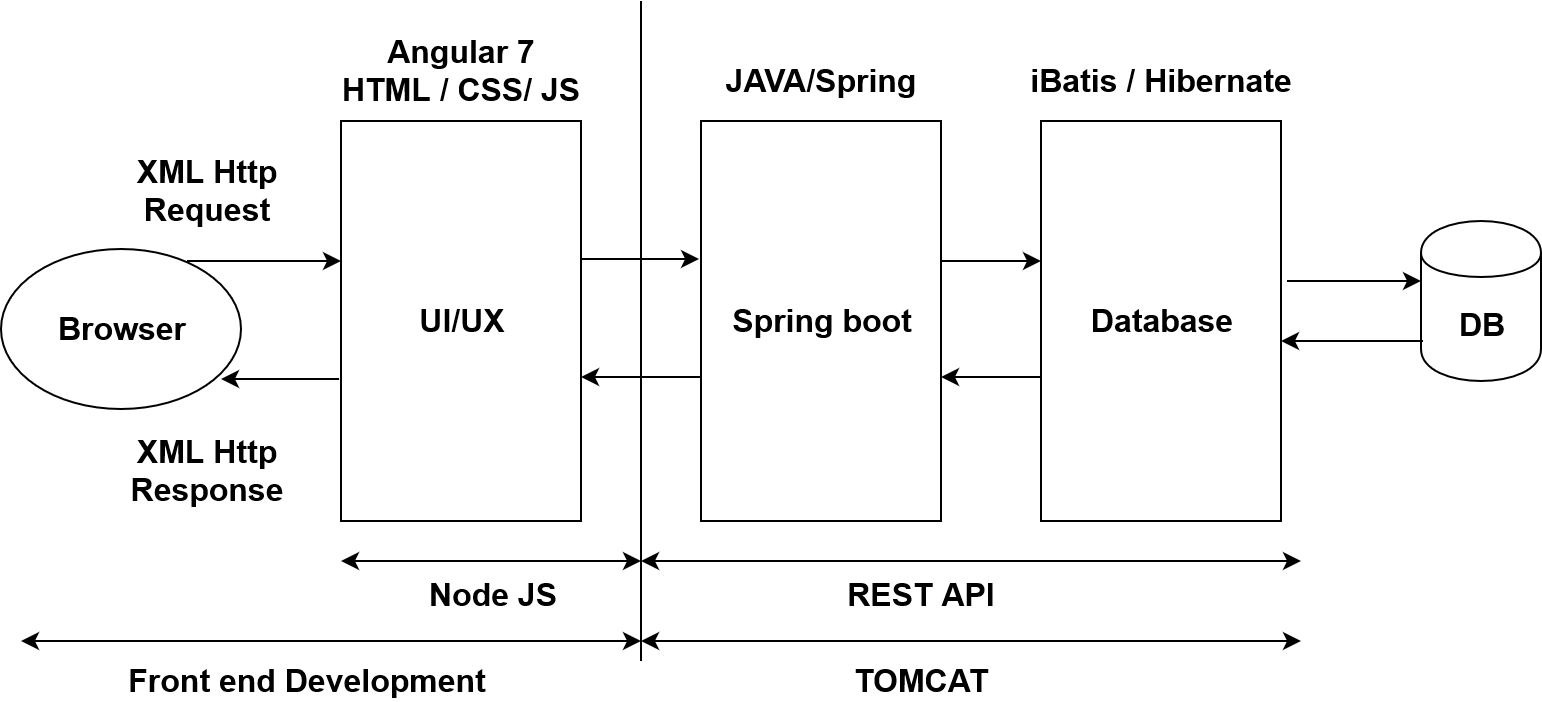

The diagram above was exported from draw.io. Its source (the exported page's mxGraphModel, read from the mxfile embedded in the PNG):
<mxGraphModel dx="868" dy="479" grid="1" gridSize="10" guides="1" tooltips="1" connect="1" arrows="1" fold="1" page="1" pageScale="1" pageWidth="827" pageHeight="1169" math="0" shadow="0">
  <root>
    <mxCell id="WIyWlLk6GJQsqaUBKTNV-0" />
    <mxCell id="WIyWlLk6GJQsqaUBKTNV-1" parent="WIyWlLk6GJQsqaUBKTNV-0" />
    <mxCell id="wbayQ7BmYb24NFakifFt-0" value="&lt;b&gt;&lt;font style=&quot;font-size: 16px&quot;&gt;Browser&lt;/font&gt;&lt;/b&gt;" style="ellipse;whiteSpace=wrap;html=1;" vertex="1" parent="WIyWlLk6GJQsqaUBKTNV-1">
      <mxGeometry x="30" y="204" width="120" height="80" as="geometry" />
    </mxCell>
    <mxCell id="wbayQ7BmYb24NFakifFt-1" value="&lt;b&gt;&lt;font style=&quot;font-size: 16px&quot;&gt;UI/UX&lt;/font&gt;&lt;/b&gt;" style="rounded=0;whiteSpace=wrap;html=1;" vertex="1" parent="WIyWlLk6GJQsqaUBKTNV-1">
      <mxGeometry x="200" y="140" width="120" height="200" as="geometry" />
    </mxCell>
    <mxCell id="wbayQ7BmYb24NFakifFt-2" value="&lt;font size=&quot;1&quot;&gt;&lt;b style=&quot;font-size: 16px&quot;&gt;Spring boot&lt;/b&gt;&lt;/font&gt;" style="rounded=0;whiteSpace=wrap;html=1;" vertex="1" parent="WIyWlLk6GJQsqaUBKTNV-1">
      <mxGeometry x="380" y="140" width="120" height="200" as="geometry" />
    </mxCell>
    <mxCell id="wbayQ7BmYb24NFakifFt-3" value="&lt;font size=&quot;1&quot;&gt;&lt;b style=&quot;font-size: 16px&quot;&gt;Database&lt;/b&gt;&lt;/font&gt;" style="rounded=0;whiteSpace=wrap;html=1;" vertex="1" parent="WIyWlLk6GJQsqaUBKTNV-1">
      <mxGeometry x="550" y="140" width="120" height="200" as="geometry" />
    </mxCell>
    <mxCell id="wbayQ7BmYb24NFakifFt-4" value="&lt;b&gt;&lt;font style=&quot;font-size: 16px&quot;&gt;DB&lt;/font&gt;&lt;/b&gt;" style="shape=cylinder;whiteSpace=wrap;html=1;boundedLbl=1;backgroundOutline=1;" vertex="1" parent="WIyWlLk6GJQsqaUBKTNV-1">
      <mxGeometry x="740" y="190" width="60" height="80" as="geometry" />
    </mxCell>
    <mxCell id="wbayQ7BmYb24NFakifFt-5" value="" style="endArrow=classic;html=1;exitX=0.775;exitY=0.075;exitDx=0;exitDy=0;exitPerimeter=0;" edge="1" parent="WIyWlLk6GJQsqaUBKTNV-1" source="wbayQ7BmYb24NFakifFt-0">
      <mxGeometry width="50" height="50" relative="1" as="geometry">
        <mxPoint x="130" y="210" as="sourcePoint" />
        <mxPoint x="200" y="210" as="targetPoint" />
      </mxGeometry>
    </mxCell>
    <mxCell id="wbayQ7BmYb24NFakifFt-7" value="" style="endArrow=classic;html=1;entryX=-0.008;entryY=0.345;entryDx=0;entryDy=0;entryPerimeter=0;" edge="1" parent="WIyWlLk6GJQsqaUBKTNV-1" target="wbayQ7BmYb24NFakifFt-2">
      <mxGeometry width="50" height="50" relative="1" as="geometry">
        <mxPoint x="320" y="209" as="sourcePoint" />
        <mxPoint x="380" y="200" as="targetPoint" />
      </mxGeometry>
    </mxCell>
    <mxCell id="wbayQ7BmYb24NFakifFt-8" value="" style="endArrow=classic;html=1;exitX=1;exitY=0.3;exitDx=0;exitDy=0;exitPerimeter=0;" edge="1" parent="WIyWlLk6GJQsqaUBKTNV-1">
      <mxGeometry width="50" height="50" relative="1" as="geometry">
        <mxPoint x="500" y="210" as="sourcePoint" />
        <mxPoint x="550" y="210" as="targetPoint" />
      </mxGeometry>
    </mxCell>
    <mxCell id="wbayQ7BmYb24NFakifFt-9" value="" style="endArrow=classic;html=1;exitX=1.025;exitY=0.4;exitDx=0;exitDy=0;exitPerimeter=0;" edge="1" parent="WIyWlLk6GJQsqaUBKTNV-1" source="wbayQ7BmYb24NFakifFt-3">
      <mxGeometry width="50" height="50" relative="1" as="geometry">
        <mxPoint x="690" y="270" as="sourcePoint" />
        <mxPoint x="740" y="220" as="targetPoint" />
      </mxGeometry>
    </mxCell>
    <mxCell id="wbayQ7BmYb24NFakifFt-10" value="" style="endArrow=classic;html=1;" edge="1" parent="WIyWlLk6GJQsqaUBKTNV-1">
      <mxGeometry width="50" height="50" relative="1" as="geometry">
        <mxPoint x="741" y="250" as="sourcePoint" />
        <mxPoint x="670" y="250" as="targetPoint" />
      </mxGeometry>
    </mxCell>
    <mxCell id="wbayQ7BmYb24NFakifFt-11" value="" style="endArrow=classic;html=1;exitX=0;exitY=0.64;exitDx=0;exitDy=0;exitPerimeter=0;" edge="1" parent="WIyWlLk6GJQsqaUBKTNV-1" source="wbayQ7BmYb24NFakifFt-3">
      <mxGeometry width="50" height="50" relative="1" as="geometry">
        <mxPoint x="571" y="280" as="sourcePoint" />
        <mxPoint x="500" y="268" as="targetPoint" />
      </mxGeometry>
    </mxCell>
    <mxCell id="wbayQ7BmYb24NFakifFt-12" value="" style="endArrow=classic;html=1;" edge="1" parent="WIyWlLk6GJQsqaUBKTNV-1">
      <mxGeometry width="50" height="50" relative="1" as="geometry">
        <mxPoint x="380" y="268" as="sourcePoint" />
        <mxPoint x="320" y="268" as="targetPoint" />
      </mxGeometry>
    </mxCell>
    <mxCell id="wbayQ7BmYb24NFakifFt-15" value="" style="endArrow=classic;html=1;exitX=-0.008;exitY=0.55;exitDx=0;exitDy=0;exitPerimeter=0;" edge="1" parent="WIyWlLk6GJQsqaUBKTNV-1">
      <mxGeometry width="50" height="50" relative="1" as="geometry">
        <mxPoint x="199.03999999999996" y="269" as="sourcePoint" />
        <mxPoint x="140" y="269" as="targetPoint" />
      </mxGeometry>
    </mxCell>
    <mxCell id="wbayQ7BmYb24NFakifFt-16" value="&lt;div style=&quot;font-size: 16px&quot;&gt;&lt;font style=&quot;font-size: 16px&quot;&gt;&lt;b&gt;XML Http&lt;/b&gt;&lt;/font&gt;&lt;/div&gt;&lt;div style=&quot;font-size: 16px&quot;&gt;&lt;font style=&quot;font-size: 16px&quot;&gt;&lt;b&gt;Request&lt;/b&gt;&lt;/font&gt;&lt;br&gt;&lt;/div&gt;" style="text;html=1;align=center;verticalAlign=middle;resizable=0;points=[];autosize=1;" vertex="1" parent="WIyWlLk6GJQsqaUBKTNV-1">
      <mxGeometry x="88" y="160" width="90" height="30" as="geometry" />
    </mxCell>
    <mxCell id="wbayQ7BmYb24NFakifFt-17" value="&lt;div style=&quot;font-size: 16px&quot;&gt;&lt;font style=&quot;font-size: 16px&quot;&gt;&lt;b&gt;XML Http&lt;/b&gt;&lt;/font&gt;&lt;/div&gt;&lt;div style=&quot;font-size: 16px&quot;&gt;&lt;font style=&quot;font-size: 16px&quot;&gt;&lt;b&gt;Response&lt;/b&gt;&lt;/font&gt;&lt;/div&gt;" style="text;html=1;align=center;verticalAlign=middle;resizable=0;points=[];autosize=1;" vertex="1" parent="WIyWlLk6GJQsqaUBKTNV-1">
      <mxGeometry x="88" y="300" width="90" height="30" as="geometry" />
    </mxCell>
    <mxCell id="wbayQ7BmYb24NFakifFt-19" value="&lt;div style=&quot;font-size: 16px&quot;&gt;&lt;font style=&quot;font-size: 16px&quot;&gt;&lt;b&gt;Angular 7&lt;/b&gt;&lt;/font&gt;&lt;/div&gt;&lt;div style=&quot;font-size: 16px&quot;&gt;&lt;font style=&quot;font-size: 16px&quot;&gt;&lt;b&gt;HTML / CSS/ JS&lt;/b&gt;&lt;/font&gt;&lt;br&gt;&lt;/div&gt;" style="text;html=1;align=center;verticalAlign=middle;resizable=0;points=[];autosize=1;" vertex="1" parent="WIyWlLk6GJQsqaUBKTNV-1">
      <mxGeometry x="195" y="100" width="130" height="30" as="geometry" />
    </mxCell>
    <mxCell id="wbayQ7BmYb24NFakifFt-20" value="&lt;font size=&quot;1&quot;&gt;&lt;b style=&quot;font-size: 16px&quot;&gt;JAVA/Spring&lt;/b&gt;&lt;/font&gt;" style="text;html=1;align=center;verticalAlign=middle;resizable=0;points=[];autosize=1;" vertex="1" parent="WIyWlLk6GJQsqaUBKTNV-1">
      <mxGeometry x="385" y="110" width="110" height="20" as="geometry" />
    </mxCell>
    <mxCell id="wbayQ7BmYb24NFakifFt-21" value="&lt;font size=&quot;1&quot;&gt;&lt;b style=&quot;font-size: 16px&quot;&gt;iBatis / Hibernate&lt;/b&gt;&lt;/font&gt;" style="text;html=1;align=center;verticalAlign=middle;resizable=0;points=[];autosize=1;" vertex="1" parent="WIyWlLk6GJQsqaUBKTNV-1">
      <mxGeometry x="535" y="110" width="150" height="20" as="geometry" />
    </mxCell>
    <mxCell id="wbayQ7BmYb24NFakifFt-24" value="" style="endArrow=none;html=1;" edge="1" parent="WIyWlLk6GJQsqaUBKTNV-1">
      <mxGeometry width="50" height="50" relative="1" as="geometry">
        <mxPoint x="350" y="410" as="sourcePoint" />
        <mxPoint x="350" y="80" as="targetPoint" />
      </mxGeometry>
    </mxCell>
    <mxCell id="wbayQ7BmYb24NFakifFt-25" value="" style="endArrow=classic;startArrow=classic;html=1;" edge="1" parent="WIyWlLk6GJQsqaUBKTNV-1">
      <mxGeometry width="50" height="50" relative="1" as="geometry">
        <mxPoint x="200" y="360" as="sourcePoint" />
        <mxPoint x="350" y="360" as="targetPoint" />
      </mxGeometry>
    </mxCell>
    <mxCell id="wbayQ7BmYb24NFakifFt-28" value="&lt;font size=&quot;1&quot;&gt;&lt;b style=&quot;font-size: 16px&quot;&gt;Node JS&lt;/b&gt;&lt;/font&gt;" style="text;html=1;align=center;verticalAlign=middle;resizable=0;points=[];autosize=1;" vertex="1" parent="WIyWlLk6GJQsqaUBKTNV-1">
      <mxGeometry x="236" y="367" width="80" height="20" as="geometry" />
    </mxCell>
    <mxCell id="wbayQ7BmYb24NFakifFt-30" value="" style="endArrow=classic;startArrow=classic;html=1;" edge="1" parent="WIyWlLk6GJQsqaUBKTNV-1">
      <mxGeometry width="50" height="50" relative="1" as="geometry">
        <mxPoint x="40" y="400" as="sourcePoint" />
        <mxPoint x="350" y="400" as="targetPoint" />
      </mxGeometry>
    </mxCell>
    <mxCell id="wbayQ7BmYb24NFakifFt-31" value="&lt;font size=&quot;1&quot;&gt;&lt;b style=&quot;font-size: 16px&quot;&gt;Front end Development&lt;/b&gt;&lt;/font&gt;" style="text;html=1;align=center;verticalAlign=middle;resizable=0;points=[];autosize=1;" vertex="1" parent="WIyWlLk6GJQsqaUBKTNV-1">
      <mxGeometry x="88" y="410" width="190" height="20" as="geometry" />
    </mxCell>
    <mxCell id="wbayQ7BmYb24NFakifFt-32" value="" style="endArrow=classic;startArrow=classic;html=1;" edge="1" parent="WIyWlLk6GJQsqaUBKTNV-1">
      <mxGeometry width="50" height="50" relative="1" as="geometry">
        <mxPoint x="350" y="360" as="sourcePoint" />
        <mxPoint x="680" y="360" as="targetPoint" />
      </mxGeometry>
    </mxCell>
    <mxCell id="wbayQ7BmYb24NFakifFt-33" value="&lt;font size=&quot;1&quot;&gt;&lt;b style=&quot;font-size: 16px&quot;&gt;REST API&lt;/b&gt;&lt;/font&gt;" style="text;html=1;align=center;verticalAlign=middle;resizable=0;points=[];autosize=1;" vertex="1" parent="WIyWlLk6GJQsqaUBKTNV-1">
      <mxGeometry x="445" y="367" width="90" height="20" as="geometry" />
    </mxCell>
    <mxCell id="wbayQ7BmYb24NFakifFt-34" value="" style="endArrow=classic;startArrow=classic;html=1;" edge="1" parent="WIyWlLk6GJQsqaUBKTNV-1">
      <mxGeometry width="50" height="50" relative="1" as="geometry">
        <mxPoint x="350" y="400" as="sourcePoint" />
        <mxPoint x="680" y="400" as="targetPoint" />
      </mxGeometry>
    </mxCell>
    <mxCell id="wbayQ7BmYb24NFakifFt-35" value="&lt;font size=&quot;1&quot;&gt;&lt;b style=&quot;font-size: 16px&quot;&gt;TOMCAT&lt;/b&gt;&lt;/font&gt;" style="text;html=1;align=center;verticalAlign=middle;resizable=0;points=[];autosize=1;" vertex="1" parent="WIyWlLk6GJQsqaUBKTNV-1">
      <mxGeometry x="450" y="410" width="80" height="20" as="geometry" />
    </mxCell>
  </root>
</mxGraphModel>